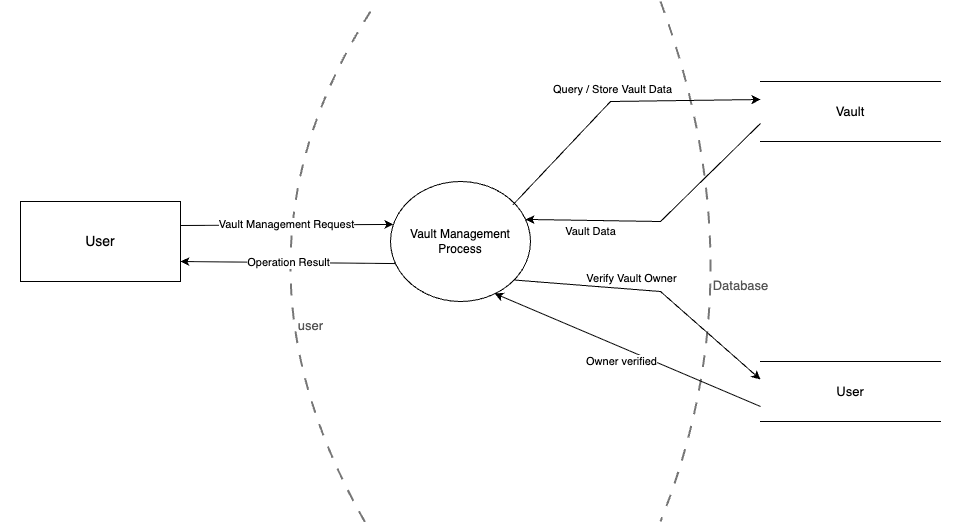

The diagram above was exported from draw.io. Its source (the exported page's mxGraphModel, read from the mxfile embedded in the PNG):
<mxGraphModel dx="1144" dy="700" grid="1" gridSize="10" guides="1" tooltips="1" connect="1" arrows="1" fold="1" page="1" pageScale="1" pageWidth="1100" pageHeight="600" math="0" shadow="0">
  <root>
    <mxCell id="0" />
    <mxCell id="1" parent="0" />
    <mxCell id="2" value="" style="rounded=0;whiteSpace=wrap;html=1;strokeColor=none;" vertex="1" parent="1">
      <mxGeometry x="40" y="40" width="960" height="520" as="geometry" />
    </mxCell>
    <mxCell id="tb-user" value="user" style="endArrow=none;html=1;dashed=1;dashPattern=6 6;strokeColor=#777777;strokeWidth=2;fontSize=13;fontColor=#555555;verticalLabelPosition=bottom;verticalAlign=top;labelBackgroundColor=#FFFFFF;rounded=0;curved=1;targetPerimeterSpacing=3;" parent="1" edge="1">
      <mxGeometry x="0.28" y="61" relative="1" as="geometry">
        <mxPoint x="410" y="50" as="sourcePoint" />
        <mxPoint x="410" y="570" as="targetPoint" />
        <Array as="points">
          <mxPoint x="250" y="300" />
        </Array>
        <mxPoint as="offset" />
      </mxGeometry>
    </mxCell>
    <mxCell id="tb-db" value="Database" style="endArrow=none;html=1;dashed=1;dashPattern=6 6;strokeColor=#777777;strokeWidth=2;fontSize=13;fontColor=#555555;verticalLabelPosition=bottom;verticalAlign=top;labelBackgroundColor=#FFFFFF;rounded=0;curved=1;" parent="1" edge="1">
      <mxGeometry x="0.0602" y="-19" relative="1" as="geometry">
        <mxPoint x="700" y="40" as="sourcePoint" />
        <mxPoint x="700" y="560" as="targetPoint" />
        <Array as="points">
          <mxPoint x="800" y="310" />
        </Array>
        <mxPoint as="offset" />
      </mxGeometry>
    </mxCell>
    <mxCell id="actor-user" value="User" style="rounded=0;whiteSpace=wrap;html=1;fillColor=#FFFFFF;strokeColor=#000000;fontSize=14;" parent="1" vertex="1">
      <mxGeometry x="60" y="240" width="160" height="80" as="geometry" />
    </mxCell>
    <mxCell id="p-vault" value="Vault Management&#10;Process" style="ellipse;whiteSpace=wrap;html=1;fillColor=#FFFFFF;strokeColor=#000000;fontSize=12;" parent="1" vertex="1">
      <mxGeometry x="430" y="220" width="140" height="120" as="geometry" />
    </mxCell>
    <mxCell id="s-vault" value="Vault" style="shape=partialRectangle;top=1;bottom=1;left=0;right=0;fillColor=none;strokeColor=#000000;whiteSpace=wrap;html=1;fontSize=13;verticalAlign=middle;" parent="1" vertex="1">
      <mxGeometry x="800" y="120" width="180" height="60" as="geometry" />
    </mxCell>
    <mxCell id="s-user" value="User" style="shape=partialRectangle;top=1;bottom=1;left=0;right=0;fillColor=none;strokeColor=#000000;whiteSpace=wrap;html=1;fontSize=13;verticalAlign=middle;" parent="1" vertex="1">
      <mxGeometry x="800" y="400" width="180" height="60" as="geometry" />
    </mxCell>
    <mxCell id="f-req" value="Vault Management Request" style="endArrow=classic;html=1;rounded=0;strokeColor=#000000;fontSize=11;exitX=1;exitY=0.3;exitDx=0;exitDy=0;entryX=0;entryY=0.35;entryDx=0;entryDy=0;labelBackgroundColor=#FFFFFF;" parent="1" source="actor-user" target="p-vault" edge="1">
      <mxGeometry relative="1" as="geometry" />
    </mxCell>
    <mxCell id="f-res" value="Operation Result" style="endArrow=classic;html=1;rounded=0;strokeColor=#000000;fontSize=11;exitX=0;exitY=0.7;exitDx=0;exitDy=0;entryX=1;entryY=0.75;entryDx=0;entryDy=0;labelBackgroundColor=#FFFFFF;" parent="1" source="p-vault" target="actor-user" edge="1">
      <mxGeometry relative="1" as="geometry" />
    </mxCell>
    <mxCell id="f-query-vault" value="Query / Store Vault Data" style="endArrow=classic;html=1;rounded=0;strokeColor=#000000;fontSize=11;exitX=0.874;exitY=0.195;exitDx=0;exitDy=0;entryX=0;entryY=0.3;entryDx=0;entryDy=0;labelBackgroundColor=#FFFFFF;exitPerimeter=0;" parent="1" source="p-vault" target="s-vault" edge="1">
      <mxGeometry x="-0.0111" y="12" relative="1" as="geometry">
        <mxPoint as="offset" />
        <Array as="points">
          <mxPoint x="650" y="140" />
        </Array>
      </mxGeometry>
    </mxCell>
    <mxCell id="f-data-vault" value="Vault Data" style="endArrow=classic;html=1;rounded=0;strokeColor=#000000;fontSize=11;exitX=0;exitY=0.7;exitDx=0;exitDy=0;entryX=1;entryY=0.3;entryDx=0;entryDy=0;labelBackgroundColor=#FFFFFF;" parent="1" source="s-vault" target="p-vault" edge="1">
      <mxGeometry x="0.5276" y="11" relative="1" as="geometry">
        <mxPoint as="offset" />
        <Array as="points">
          <mxPoint x="700" y="260" />
        </Array>
      </mxGeometry>
    </mxCell>
    <mxCell id="f-verify-owner" value="Verify Vault Owner" style="endArrow=classic;html=1;rounded=0;strokeColor=#000000;fontSize=11;entryX=0;entryY=0.3;entryDx=0;entryDy=0;labelBackgroundColor=#FFFFFF;exitX=0.884;exitY=0.821;exitDx=0;exitDy=0;exitPerimeter=0;" parent="1" source="p-vault" target="s-user" edge="1">
      <mxGeometry x="-0.1694" y="11" relative="1" as="geometry">
        <mxPoint x="550" y="320" as="sourcePoint" />
        <mxPoint as="offset" />
        <Array as="points">
          <mxPoint x="700" y="330" />
        </Array>
      </mxGeometry>
    </mxCell>
    <mxCell id="f-owner-ok" value="Owner verified" style="endArrow=classic;html=1;rounded=0;strokeColor=#000000;fontSize=11;exitX=0;exitY=0.75;exitDx=0;exitDy=0;entryX=0.743;entryY=0.933;entryDx=0;entryDy=0;labelBackgroundColor=#FFFFFF;entryPerimeter=0;" parent="1" source="s-user" target="p-vault" edge="1">
      <mxGeometry x="0.0135" y="13" relative="1" as="geometry">
        <mxPoint as="offset" />
      </mxGeometry>
    </mxCell>
  </root>
</mxGraphModel>